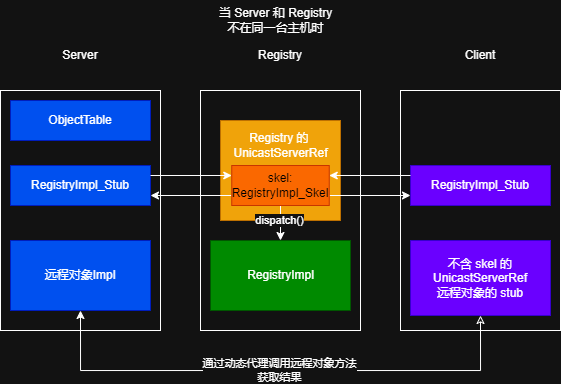

The diagram above was exported from draw.io. Its source (the exported page's mxGraphModel, read from the mxfile embedded in the PNG):
<mxGraphModel dx="613" dy="403" grid="1" gridSize="10" guides="1" tooltips="1" connect="1" arrows="1" fold="1" page="1" pageScale="1" pageWidth="827" pageHeight="1169" math="0" shadow="0">
  <root>
    <mxCell id="0" />
    <mxCell id="1" parent="0" />
    <mxCell id="_ewCc4Y0njQJbPrxGzWH-6" value="当 Server 和 Registry &lt;br&gt;不在同一台主机时" style="text;html=1;align=center;verticalAlign=middle;resizable=0;points=[];autosize=1;strokeColor=none;fillColor=none;" parent="1" vertex="1">
      <mxGeometry x="285" y="190" width="140" height="40" as="geometry" />
    </mxCell>
    <mxCell id="_ewCc4Y0njQJbPrxGzWH-7" value="" style="rounded=0;whiteSpace=wrap;html=1;" parent="1" vertex="1">
      <mxGeometry x="80" y="280" width="160" height="240" as="geometry" />
    </mxCell>
    <mxCell id="_ewCc4Y0njQJbPrxGzWH-8" value="" style="rounded=0;whiteSpace=wrap;html=1;" parent="1" vertex="1">
      <mxGeometry x="280" y="280" width="160" height="240" as="geometry" />
    </mxCell>
    <mxCell id="_ewCc4Y0njQJbPrxGzWH-9" value="" style="rounded=0;whiteSpace=wrap;html=1;" parent="1" vertex="1">
      <mxGeometry x="480" y="280" width="160" height="240" as="geometry" />
    </mxCell>
    <mxCell id="_ewCc4Y0njQJbPrxGzWH-10" value="远程对象Impl" style="rounded=0;whiteSpace=wrap;html=1;fillColor=#0050ef;fontColor=#ffffff;strokeColor=#001DBC;" parent="1" vertex="1">
      <mxGeometry x="90" y="430" width="140" height="70" as="geometry" />
    </mxCell>
    <mxCell id="_ewCc4Y0njQJbPrxGzWH-11" value="RegistryImpl_Stub" style="rounded=0;whiteSpace=wrap;html=1;fillColor=#0050ef;fontColor=#ffffff;strokeColor=#001DBC;" parent="1" vertex="1">
      <mxGeometry x="90" y="355" width="140" height="40" as="geometry" />
    </mxCell>
    <mxCell id="_ewCc4Y0njQJbPrxGzWH-13" value="" style="rounded=0;whiteSpace=wrap;html=1;fillColor=#008a00;fontColor=#ffffff;strokeColor=#005700;" parent="1" vertex="1">
      <mxGeometry x="290" y="430" width="140" height="70" as="geometry" />
    </mxCell>
    <mxCell id="_ewCc4Y0njQJbPrxGzWH-14" value="RegistryImpl_Stub" style="rounded=0;whiteSpace=wrap;html=1;fillColor=#6a00ff;strokeColor=#3700CC;fontColor=#ffffff;" parent="1" vertex="1">
      <mxGeometry x="490" y="355" width="140" height="40" as="geometry" />
    </mxCell>
    <mxCell id="ZcSNSgZFw93bcDIWjY1h-11" style="edgeStyle=orthogonalEdgeStyle;rounded=0;orthogonalLoop=1;jettySize=auto;html=1;exitX=0.5;exitY=1;exitDx=0;exitDy=0;entryX=0.5;entryY=1;entryDx=0;entryDy=0;startArrow=classic;startFill=0;" edge="1" parent="1" source="_ewCc4Y0njQJbPrxGzWH-15" target="_ewCc4Y0njQJbPrxGzWH-10">
      <mxGeometry relative="1" as="geometry">
        <Array as="points">
          <mxPoint x="560" y="560" />
          <mxPoint x="160" y="560" />
        </Array>
      </mxGeometry>
    </mxCell>
    <mxCell id="ZcSNSgZFw93bcDIWjY1h-13" value="通过动态代理调用远程对象方法&lt;br&gt;获取结果" style="edgeLabel;html=1;align=center;verticalAlign=middle;resizable=0;points=[];" vertex="1" connectable="0" parent="ZcSNSgZFw93bcDIWjY1h-11">
      <mxGeometry x="-0.0061" relative="1" as="geometry">
        <mxPoint as="offset" />
      </mxGeometry>
    </mxCell>
    <mxCell id="_ewCc4Y0njQJbPrxGzWH-15" value="&lt;font style=&quot;color: rgb(255, 255, 255);&quot;&gt;&lt;span&gt;不含 skel 的 UnicastServerRef&lt;/span&gt;&lt;br&gt;&lt;span&gt;远程对象的&amp;nbsp;&lt;/span&gt;&lt;span&gt;stub&lt;/span&gt;&lt;/font&gt;" style="rounded=0;whiteSpace=wrap;html=1;fillColor=#6a00ff;strokeColor=#3700CC;fontColor=#ffffff;" parent="1" vertex="1">
      <mxGeometry x="490" y="430" width="140" height="75" as="geometry" />
    </mxCell>
    <mxCell id="_ewCc4Y0njQJbPrxGzWH-12" value="" style="rounded=0;whiteSpace=wrap;html=1;fillColor=#f0a30a;strokeColor=#BD7000;fontColor=#000000;" parent="1" vertex="1">
      <mxGeometry x="300" y="310" width="120" height="100" as="geometry" />
    </mxCell>
    <mxCell id="_ewCc4Y0njQJbPrxGzWH-16" value="RegistryImpl" style="text;html=1;align=center;verticalAlign=middle;resizable=0;points=[];autosize=1;strokeColor=none;fillColor=none;" parent="1" vertex="1">
      <mxGeometry x="315" y="450" width="90" height="30" as="geometry" />
    </mxCell>
    <mxCell id="_ewCc4Y0njQJbPrxGzWH-17" value="Registry 的&amp;nbsp;&lt;br&gt;UnicastServerRef" style="text;html=1;align=center;verticalAlign=middle;resizable=0;points=[];autosize=1;strokeColor=none;fillColor=none;" parent="1" vertex="1">
      <mxGeometry x="300" y="315" width="120" height="40" as="geometry" />
    </mxCell>
    <mxCell id="ZcSNSgZFw93bcDIWjY1h-5" style="edgeStyle=orthogonalEdgeStyle;rounded=0;orthogonalLoop=1;jettySize=auto;html=1;exitX=0;exitY=0.75;exitDx=0;exitDy=0;entryX=1;entryY=0.75;entryDx=0;entryDy=0;" edge="1" parent="1" source="_ewCc4Y0njQJbPrxGzWH-18" target="_ewCc4Y0njQJbPrxGzWH-11">
      <mxGeometry relative="1" as="geometry" />
    </mxCell>
    <mxCell id="ZcSNSgZFw93bcDIWjY1h-7" style="edgeStyle=orthogonalEdgeStyle;rounded=0;orthogonalLoop=1;jettySize=auto;html=1;exitX=1;exitY=0.75;exitDx=0;exitDy=0;entryX=0;entryY=0.75;entryDx=0;entryDy=0;" edge="1" parent="1" source="_ewCc4Y0njQJbPrxGzWH-18" target="_ewCc4Y0njQJbPrxGzWH-14">
      <mxGeometry relative="1" as="geometry" />
    </mxCell>
    <mxCell id="ZcSNSgZFw93bcDIWjY1h-8" style="edgeStyle=orthogonalEdgeStyle;rounded=0;orthogonalLoop=1;jettySize=auto;html=1;exitX=0.5;exitY=1;exitDx=0;exitDy=0;entryX=0.5;entryY=0;entryDx=0;entryDy=0;" edge="1" parent="1" source="_ewCc4Y0njQJbPrxGzWH-18" target="_ewCc4Y0njQJbPrxGzWH-13">
      <mxGeometry relative="1" as="geometry" />
    </mxCell>
    <mxCell id="ZcSNSgZFw93bcDIWjY1h-9" value="dispatch()" style="edgeLabel;html=1;align=center;verticalAlign=middle;resizable=0;points=[];" vertex="1" connectable="0" parent="ZcSNSgZFw93bcDIWjY1h-8">
      <mxGeometry x="-0.1643" y="-1" relative="1" as="geometry">
        <mxPoint as="offset" />
      </mxGeometry>
    </mxCell>
    <mxCell id="_ewCc4Y0njQJbPrxGzWH-18" value="skel:&lt;br&gt;RegistryImpl_Skel" style="rounded=0;whiteSpace=wrap;html=1;fillColor=#fa6800;strokeColor=#C73500;fontColor=#000000;" parent="1" vertex="1">
      <mxGeometry x="311.25" y="355" width="97.5" height="40" as="geometry" />
    </mxCell>
    <mxCell id="ZcSNSgZFw93bcDIWjY1h-1" value="Server" style="text;html=1;align=center;verticalAlign=middle;whiteSpace=wrap;rounded=0;" vertex="1" parent="1">
      <mxGeometry x="130" y="230" width="60" height="30" as="geometry" />
    </mxCell>
    <mxCell id="ZcSNSgZFw93bcDIWjY1h-2" value="Registry" style="text;html=1;align=center;verticalAlign=middle;whiteSpace=wrap;rounded=0;" vertex="1" parent="1">
      <mxGeometry x="330" y="230" width="60" height="30" as="geometry" />
    </mxCell>
    <mxCell id="ZcSNSgZFw93bcDIWjY1h-3" value="Client" style="text;html=1;align=center;verticalAlign=middle;whiteSpace=wrap;rounded=0;" vertex="1" parent="1">
      <mxGeometry x="530" y="230" width="60" height="30" as="geometry" />
    </mxCell>
    <mxCell id="ZcSNSgZFw93bcDIWjY1h-4" style="edgeStyle=orthogonalEdgeStyle;rounded=0;orthogonalLoop=1;jettySize=auto;html=1;exitX=1;exitY=0.25;exitDx=0;exitDy=0;entryX=0;entryY=0.25;entryDx=0;entryDy=0;" edge="1" parent="1" source="_ewCc4Y0njQJbPrxGzWH-11" target="_ewCc4Y0njQJbPrxGzWH-18">
      <mxGeometry relative="1" as="geometry" />
    </mxCell>
    <mxCell id="ZcSNSgZFw93bcDIWjY1h-6" style="edgeStyle=orthogonalEdgeStyle;rounded=0;orthogonalLoop=1;jettySize=auto;html=1;exitX=0;exitY=0.25;exitDx=0;exitDy=0;entryX=1;entryY=0.25;entryDx=0;entryDy=0;" edge="1" parent="1" source="_ewCc4Y0njQJbPrxGzWH-14" target="_ewCc4Y0njQJbPrxGzWH-18">
      <mxGeometry relative="1" as="geometry" />
    </mxCell>
    <mxCell id="ZcSNSgZFw93bcDIWjY1h-10" value="ObjectTable" style="rounded=0;whiteSpace=wrap;html=1;fillColor=#0050ef;fontColor=#ffffff;strokeColor=#001DBC;" vertex="1" parent="1">
      <mxGeometry x="90" y="290" width="140" height="40" as="geometry" />
    </mxCell>
  </root>
</mxGraphModel>